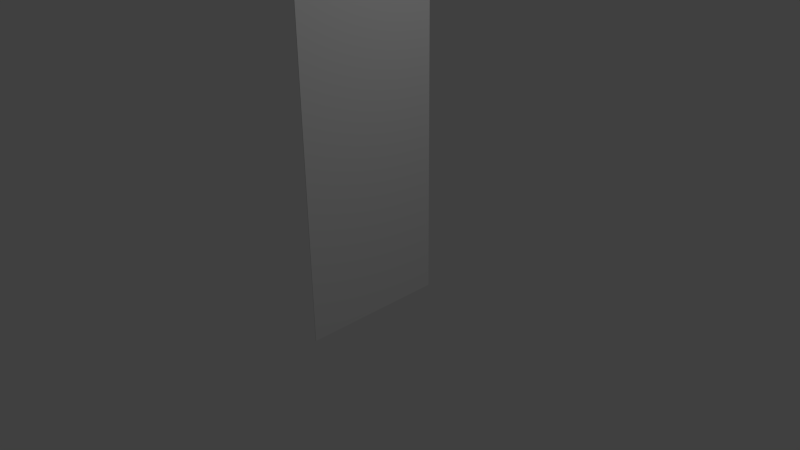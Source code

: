 # Source: Trunk01.blend  (saved by Blender 2.77.0; exported with 4.5.12 LTS)
import bpy
from mathutils import Matrix  # noqa: F401  (used for matrix-valued properties, if any)

bpy.ops.wm.read_factory_settings(use_empty=True)
scene = bpy.context.scene
scene.name = 'Scene'

# ---- collections
col_collection_1 = bpy.data.collections.new('Collection 1'); scene.collection.children.link(col_collection_1)

# ---- world
world_world = bpy.data.worlds.new('World'); scene.world = world_world
world_world.color = (0.05088, 0.05088, 0.05088)
world_world.use_sun_shadow = False
world_world.sun_shadow_jitter_overblur = 0.0
world_world.cycles.sampling_method = 'NONE'
world_world.cycles.sample_map_resolution = 256

# ---- cameras
cam_camera = bpy.data.cameras.new('Camera')
cam_camera.clip_end = 100.0
cam_camera.lens = 35.0
cam_camera.sensor_width = 32.0
cam_camera.sensor_height = 18.0
cam_camera.ortho_scale = 7.314
cam_camera.dof.focus_distance = 0.0
cam_camera.dof.aperture_fstop = 128.0

# ---- lights
light_lamp = bpy.data.lights.new('Lamp', 'POINT')
light_lamp.transmission_factor = 0.0
light_lamp.cutoff_distance = 30.0
light_lamp.energy = 100.0
light_lamp.shadow_buffer_clip_start = 1.001
light_lamp.shadow_soft_size = 0.1
light_lamp.shadow_maximum_resolution = 0.006
light_lamp.use_absolute_resolution = True
light_lamp.cycles.use_multiple_importance_sampling = False

# ---- meshes
me_plane_001 = bpy.data.meshes.new('Plane.001')
me_plane_001.from_pydata([(-1.0, -1.0, 0.0), (1.0, -1.0, 0.0), (-1.0, 1.0, 0.0), (1.0, 1.0, 0.0)], [], [(0, 1, 3, 2)])
me_plane_001.use_remesh_preserve_volume = False
me_plane_001.use_remesh_preserve_attributes = False
me_plane_001.use_mirror_vertex_groups = False
me_plane_001.update()

# ---- objects
ob_plane_001 = bpy.data.objects.new('Plane.001', me_plane_001)
ob_lamp = bpy.data.objects.new('Lamp', light_lamp)
ob_camera = bpy.data.objects.new('Camera', cam_camera)

# ---- transforms, parenting, visibility, modifiers, constraints
ob_plane_001.location = (0.0, 0.0, 4.837)
ob_plane_001.rotation_euler = (-0.0, 1.571, 0.0)
ob_plane_001.scale = (5.704, 1.0, 1.0)
ob_plane_001.lineart.crease_threshold = 0.0
_m = ob_plane_001.modifiers.new('Solidify', 'SOLIDIFY')
_m.nonmanifold_thickness_mode = 'FIXED'
_m.nonmanifold_merge_threshold = 0.0003
ob_lamp.location = (4.076, 1.005, 5.904)
ob_lamp.rotation_euler = (0.6503, 0.05522, 1.866)
ob_lamp.lock_rotations_4d = False
ob_lamp.empty_display_type = 'ARROWS'
ob_lamp.color = (0.0, 0.0, 0.0, 0.0)
ob_lamp.lineart.crease_threshold = 0.0
ob_camera.location = (7.481, -6.508, 5.344)
ob_camera.rotation_euler = (1.109, 0.01082, 0.8149)
ob_camera.lock_rotations_4d = False
ob_camera.empty_display_type = 'ARROWS'
ob_camera.color = (0.0, 0.0, 0.0, 0.0)
ob_camera.display_type = 'WIRE'
ob_camera.lineart.crease_threshold = 0.0

# ---- collection membership
col_collection_1.objects.link(ob_plane_001)
col_collection_1.objects.link(ob_lamp)
col_collection_1.objects.link(ob_camera)

# ---- scene / render settings (as saved in the file)
scene.camera = ob_camera
scene.frame_start = 1; scene.frame_end = 250; scene.frame_set(1)
scene.render.engine = 'BLENDER_EEVEE_NEXT'
scene.render.resolution_percentage = 50
scene.render.dither_intensity = 0.0
scene.cycles.use_denoising = False
scene.cycles.samples = 10
scene.cycles.sampling_pattern = 'TABULATED_SOBOL'
scene.cycles.light_sampling_threshold = 0.0
scene.cycles.use_adaptive_sampling = False
scene.cycles.use_light_tree = False
scene.cycles.blur_glossy = 0.0
scene.cycles.pixel_filter_type = 'GAUSSIAN'
scene.cycles.sample_clamp_indirect = 0.0
scene.view_settings.view_transform = 'Standard'
bpy.context.view_layer.update()
